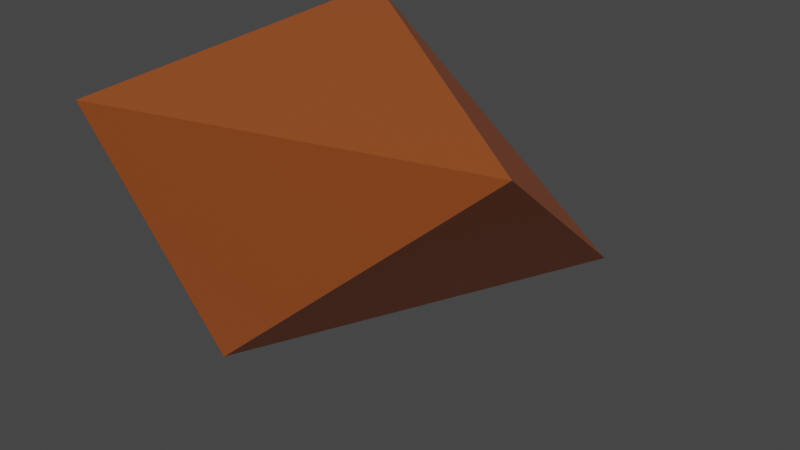 # Source: asteroid1.blend  (saved by Blender 2.91.10; exported with 4.5.12 LTS)
import bpy
from mathutils import Matrix  # noqa: F401  (used for matrix-valued properties, if any)

bpy.ops.wm.read_factory_settings(use_empty=True)
scene = bpy.context.scene
scene.name = 'Scene'

# ---- collections
col_collection = bpy.data.collections.new('Collection'); scene.collection.children.link(col_collection)

# ---- materials (node trees are filled in below, after node groups)
mat_material = bpy.data.materials.new('Material')
mat_material.alpha_threshold = 0.0
mat_material.use_transparent_shadow = False
mat_material.diffuse_color = (0.1301, 0.06663, 0.05951, 1.0)
mat_material.line_color = (0.0, 0.0, 0.0, 1.0)

# ---- material node trees
mat_material.use_nodes = True; mat_material.node_tree.nodes.clear()
_N = mat_material.node_tree.nodes; _L = mat_material.node_tree.links
n0 = _N.new('ShaderNodeOutputMaterial'); n0.name = 'Material Output'; n0.location = (300, 300)
n1 = _N.new('ShaderNodeBsdfPrincipled'); n1.name = 'Principled BSDF'; n1.location = (10, 300)
n1.distribution = 'GGX'
n1.subsurface_method = 'BURLEY'
n1.inputs[0].default_value = (0.3604, 0.08393, 0.01757, 1.0)
n1.inputs[2].default_value = 0.4
n1.inputs[3].default_value = 1.45
n1.inputs[27].default_value = (0.0, 0.0, 0.0, 1.0)
n1.inputs[28].default_value = 1.0
_L.new(n1.outputs[0], n0.inputs[0])
n0.is_active_output = True

# ---- world
world_world = bpy.data.worlds.new('World'); scene.world = world_world
world_world.use_nodes = True; world_world.node_tree.nodes.clear()
_N = world_world.node_tree.nodes; _L = world_world.node_tree.links
n0 = _N.new('ShaderNodeOutputWorld'); n0.name = 'World Output'; n0.location = (300, 300)
n1 = _N.new('ShaderNodeBackground'); n1.name = 'Background'; n1.location = (10, 300)
n1.inputs[0].default_value = (0.05088, 0.05088, 0.05088, 1.0)
_L.new(n1.outputs[0], n0.inputs[0])
n0.is_active_output = True
world_world.color = (0.05088, 0.05088, 0.05088)
world_world.use_sun_shadow = False
world_world.sun_shadow_jitter_overblur = 0.0

# ---- meshes
me_cube = bpy.data.meshes.new('Cube')
me_cube.from_pydata([(1.0, -1.0, 1.0), (-1.0, 0.5224, 1.113), (-1.007, -1.545, 1.0), (-0.7906, -1.0, -0.5741), (0.5662, 0.6157, -0.1735)], [], [(3, 2, 1), (0, 1, 2), (3, 0, 2), (1, 4, 3), (3, 4, 0), (4, 1, 0)])
_uv = me_cube.uv_layers.new(name='UVMap')
_uv.uv.foreach_set('vector', [0.375, 0.0, 0.625, 0.0, 0.625, 0.25, 0.625, 0.75, 0.875, 0.5, 0.875, 0.75, 0.375, 1.0, 0.625, 0.75, 0.625, 1.0, 0.0, 0.0, 0.0, 0.0, 0.0, 0.0, 0.0, 0.0, 0.0, 0.0, 0.0, 0.0, 0.0, 0.0, 0.0, 0.0, 0.0, 0.0])
_ca = me_cube.color_attributes.new('Col', 'BYTE_COLOR', 'CORNER')
_ca.data.foreach_set('color', [1.0, 1.0, 1.0, 1.0, 1.0, 1.0, 1.0, 1.0, 1.0, 1.0, 1.0, 1.0, 1.0, 1.0, 1.0, 1.0, 1.0, 1.0, 1.0, 1.0, 1.0, 1.0, 1.0, 1.0, 1.0, 1.0, 1.0, 1.0, 1.0, 1.0, 1.0, 1.0, 1.0, 1.0, 1.0, 1.0, 1.0, 1.0, 1.0, 1.0, 1.0, 1.0, 1.0, 1.0, 1.0, 1.0, 1.0, 1.0, 1.0, 1.0, 1.0, 1.0, 1.0, 1.0, 1.0, 1.0, 1.0, 1.0, 1.0, 1.0, 1.0, 1.0, 1.0, 1.0, 1.0, 1.0, 1.0, 1.0, 1.0, 1.0, 1.0, 1.0])
me_cube.materials.append(mat_material)
me_cube.use_remesh_preserve_volume = False
me_cube.use_remesh_preserve_attributes = False
me_cube.use_mirror_vertex_groups = False
me_cube.update()

# ---- objects
ob_cube = bpy.data.objects.new('Cube', me_cube)

# ---- transforms, parenting, visibility, modifiers, constraints
ob_cube.location = (0.0, 0.0, 0.0)
ob_cube.scale = (0.4038, 0.4038, 0.4038)
ob_cube.lock_rotations_4d = False
ob_cube.empty_display_type = 'ARROWS'
ob_cube.lineart.crease_threshold = 0.0

# ---- collection membership
col_collection.objects.link(ob_cube)

# ---- scene / render settings (as saved in the file)
scene.frame_start = 1; scene.frame_end = 250; scene.frame_set(1)
scene.render.engine = 'BLENDER_EEVEE_NEXT'
scene.cycles.use_denoising = False
scene.cycles.samples = 128
scene.cycles.sampling_pattern = 'TABULATED_SOBOL'
scene.cycles.use_adaptive_sampling = False
scene.cycles.use_light_tree = False
scene.view_settings.view_transform = 'Filmic'
bpy.context.view_layer.update()

# ---- added for rendering (the .blend has no active camera and no usable light): camera, sun
cam_auto = bpy.data.cameras.new('AutoCamera')
cam_auto.lens = 50.0
cam_auto.sensor_width = 36.0
cam_auto.clip_end = 1000.0
ob_auto_camera = bpy.data.objects.new('AutoCamera', cam_auto)
scene.collection.objects.link(ob_auto_camera)
ob_auto_camera.location = (1.26788, -1.71086, 1.12425)
ob_auto_camera.rotation_euler = (1.09748, -7.21219e-08, 0.694738)
scene.camera = ob_auto_camera
light_auto_sun = bpy.data.lights.new('AutoSun', 'SUN')
light_auto_sun.energy = 3.0
light_auto_sun.angle = 0.0523599
ob_auto_sun = bpy.data.objects.new('AutoSun', light_auto_sun)
scene.collection.objects.link(ob_auto_sun)
ob_auto_sun.rotation_euler = (0.872665, 0.174533, 0.523599)
bpy.context.view_layer.update()
